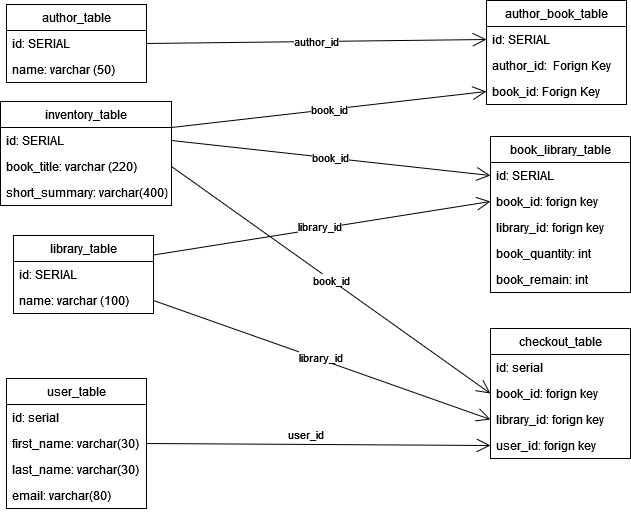

The diagram above was exported from draw.io. Its source (the exported page's mxGraphModel, read from the mxfile embedded in the PNG):
<mxGraphModel dx="1432" dy="1949" grid="0" gridSize="10" guides="1" tooltips="1" connect="1" arrows="1" fold="1" page="1" pageScale="1" pageWidth="2339" pageHeight="3300" background="none" math="0" shadow="0">
  <root>
    <mxCell id="0" />
    <mxCell id="1" parent="0" />
    <mxCell id="NCjAlPAlmcLOPHFS_HKT-1" value="author_table" style="swimlane;fontStyle=0;childLayout=stackLayout;horizontal=1;startSize=26;fillColor=none;horizontalStack=0;resizeParent=1;resizeParentMax=0;resizeLast=0;collapsible=1;marginBottom=0;fontColor=#000000;" parent="1" vertex="1">
      <mxGeometry x="160" y="240" width="140" height="78" as="geometry" />
    </mxCell>
    <mxCell id="NCjAlPAlmcLOPHFS_HKT-2" value="id: SERIAL" style="text;strokeColor=none;fillColor=none;align=left;verticalAlign=top;spacingLeft=4;spacingRight=4;overflow=hidden;rotatable=0;points=[[0,0.5],[1,0.5]];portConstraint=eastwest;fontColor=default;" parent="NCjAlPAlmcLOPHFS_HKT-1" vertex="1">
      <mxGeometry y="26" width="140" height="26" as="geometry" />
    </mxCell>
    <mxCell id="NCjAlPAlmcLOPHFS_HKT-3" value="name: varchar (50)" style="text;strokeColor=none;fillColor=none;align=left;verticalAlign=top;spacingLeft=4;spacingRight=4;overflow=hidden;rotatable=0;points=[[0,0.5],[1,0.5]];portConstraint=eastwest;" parent="NCjAlPAlmcLOPHFS_HKT-1" vertex="1">
      <mxGeometry y="52" width="140" height="26" as="geometry" />
    </mxCell>
    <mxCell id="NCjAlPAlmcLOPHFS_HKT-6" value="author_book_table" style="swimlane;fontStyle=0;childLayout=stackLayout;horizontal=1;startSize=26;fillColor=none;horizontalStack=0;resizeParent=1;resizeParentMax=0;resizeLast=0;collapsible=1;marginBottom=0;fontColor=#000000;" parent="1" vertex="1">
      <mxGeometry x="640" y="236" width="140" height="104" as="geometry" />
    </mxCell>
    <mxCell id="NCjAlPAlmcLOPHFS_HKT-7" value="id: SERIAL" style="text;strokeColor=none;fillColor=none;align=left;verticalAlign=top;spacingLeft=4;spacingRight=4;overflow=hidden;rotatable=0;points=[[0,0.5],[1,0.5]];portConstraint=eastwest;" parent="NCjAlPAlmcLOPHFS_HKT-6" vertex="1">
      <mxGeometry y="26" width="140" height="26" as="geometry" />
    </mxCell>
    <mxCell id="NCjAlPAlmcLOPHFS_HKT-8" value="author_id:  Forign Key" style="text;strokeColor=none;fillColor=none;align=left;verticalAlign=top;spacingLeft=4;spacingRight=4;overflow=hidden;rotatable=0;points=[[0,0.5],[1,0.5]];portConstraint=eastwest;" parent="NCjAlPAlmcLOPHFS_HKT-6" vertex="1">
      <mxGeometry y="52" width="140" height="26" as="geometry" />
    </mxCell>
    <mxCell id="NCjAlPAlmcLOPHFS_HKT-9" value="book_id: Forign Key" style="text;strokeColor=none;fillColor=none;align=left;verticalAlign=top;spacingLeft=4;spacingRight=4;overflow=hidden;rotatable=0;points=[[0,0.5],[1,0.5]];portConstraint=eastwest;" parent="NCjAlPAlmcLOPHFS_HKT-6" vertex="1">
      <mxGeometry y="78" width="140" height="26" as="geometry" />
    </mxCell>
    <mxCell id="NCjAlPAlmcLOPHFS_HKT-18" value="inventory_table" style="swimlane;fontStyle=0;childLayout=stackLayout;horizontal=1;startSize=26;fillColor=none;horizontalStack=0;resizeParent=1;resizeParentMax=0;resizeLast=0;collapsible=1;marginBottom=0;fontColor=#000000;" parent="1" vertex="1">
      <mxGeometry x="154" y="337" width="171" height="104" as="geometry" />
    </mxCell>
    <mxCell id="NCjAlPAlmcLOPHFS_HKT-19" value="id: SERIAL" style="text;strokeColor=none;fillColor=none;align=left;verticalAlign=top;spacingLeft=4;spacingRight=4;overflow=hidden;rotatable=0;points=[[0,0.5],[1,0.5]];portConstraint=eastwest;" parent="NCjAlPAlmcLOPHFS_HKT-18" vertex="1">
      <mxGeometry y="26" width="171" height="26" as="geometry" />
    </mxCell>
    <mxCell id="NCjAlPAlmcLOPHFS_HKT-20" value="book_title: varchar (220)" style="text;strokeColor=none;fillColor=none;align=left;verticalAlign=top;spacingLeft=4;spacingRight=4;overflow=hidden;rotatable=0;points=[[0,0.5],[1,0.5]];portConstraint=eastwest;" parent="NCjAlPAlmcLOPHFS_HKT-18" vertex="1">
      <mxGeometry y="52" width="171" height="26" as="geometry" />
    </mxCell>
    <mxCell id="NCjAlPAlmcLOPHFS_HKT-45" value="short_summary: varchar(400)" style="text;strokeColor=none;fillColor=none;align=left;verticalAlign=top;spacingLeft=4;spacingRight=4;overflow=hidden;rotatable=0;points=[[0,0.5],[1,0.5]];portConstraint=eastwest;" parent="NCjAlPAlmcLOPHFS_HKT-18" vertex="1">
      <mxGeometry y="78" width="171" height="26" as="geometry" />
    </mxCell>
    <mxCell id="NCjAlPAlmcLOPHFS_HKT-22" value="library_table" style="swimlane;fontStyle=0;childLayout=stackLayout;horizontal=1;startSize=26;fillColor=none;horizontalStack=0;resizeParent=1;resizeParentMax=0;resizeLast=0;collapsible=1;marginBottom=0;fontColor=#000000;" parent="1" vertex="1">
      <mxGeometry x="167" y="471" width="140" height="78" as="geometry" />
    </mxCell>
    <mxCell id="NCjAlPAlmcLOPHFS_HKT-23" value="id: SERIAL" style="text;strokeColor=none;fillColor=none;align=left;verticalAlign=top;spacingLeft=4;spacingRight=4;overflow=hidden;rotatable=0;points=[[0,0.5],[1,0.5]];portConstraint=eastwest;" parent="NCjAlPAlmcLOPHFS_HKT-22" vertex="1">
      <mxGeometry y="26" width="140" height="26" as="geometry" />
    </mxCell>
    <mxCell id="NCjAlPAlmcLOPHFS_HKT-24" value="name: varchar (100)" style="text;strokeColor=none;fillColor=none;align=left;verticalAlign=top;spacingLeft=4;spacingRight=4;overflow=hidden;rotatable=0;points=[[0,0.5],[1,0.5]];portConstraint=eastwest;" parent="NCjAlPAlmcLOPHFS_HKT-22" vertex="1">
      <mxGeometry y="52" width="140" height="26" as="geometry" />
    </mxCell>
    <mxCell id="NCjAlPAlmcLOPHFS_HKT-26" value="book_library_table" style="swimlane;fontStyle=0;childLayout=stackLayout;horizontal=1;startSize=26;fillColor=none;horizontalStack=0;resizeParent=1;resizeParentMax=0;resizeLast=0;collapsible=1;marginBottom=0;fontColor=#000000;" parent="1" vertex="1">
      <mxGeometry x="644" y="372" width="140" height="156" as="geometry" />
    </mxCell>
    <mxCell id="NCjAlPAlmcLOPHFS_HKT-27" value="id: SERIAL" style="text;strokeColor=none;fillColor=none;align=left;verticalAlign=top;spacingLeft=4;spacingRight=4;overflow=hidden;rotatable=0;points=[[0,0.5],[1,0.5]];portConstraint=eastwest;" parent="NCjAlPAlmcLOPHFS_HKT-26" vertex="1">
      <mxGeometry y="26" width="140" height="26" as="geometry" />
    </mxCell>
    <mxCell id="NCjAlPAlmcLOPHFS_HKT-28" value="book_id: forign key" style="text;strokeColor=none;fillColor=none;align=left;verticalAlign=top;spacingLeft=4;spacingRight=4;overflow=hidden;rotatable=0;points=[[0,0.5],[1,0.5]];portConstraint=eastwest;" parent="NCjAlPAlmcLOPHFS_HKT-26" vertex="1">
      <mxGeometry y="52" width="140" height="26" as="geometry" />
    </mxCell>
    <mxCell id="NCjAlPAlmcLOPHFS_HKT-29" value="library_id: forign key" style="text;strokeColor=none;fillColor=none;align=left;verticalAlign=top;spacingLeft=4;spacingRight=4;overflow=hidden;rotatable=0;points=[[0,0.5],[1,0.5]];portConstraint=eastwest;" parent="NCjAlPAlmcLOPHFS_HKT-26" vertex="1">
      <mxGeometry y="78" width="140" height="26" as="geometry" />
    </mxCell>
    <mxCell id="NCjAlPAlmcLOPHFS_HKT-47" value="book_quantity: int" style="text;strokeColor=none;fillColor=none;align=left;verticalAlign=top;spacingLeft=4;spacingRight=4;overflow=hidden;rotatable=0;points=[[0,0.5],[1,0.5]];portConstraint=eastwest;" parent="NCjAlPAlmcLOPHFS_HKT-26" vertex="1">
      <mxGeometry y="104" width="140" height="26" as="geometry" />
    </mxCell>
    <mxCell id="NCjAlPAlmcLOPHFS_HKT-48" value="book_remain: int" style="text;strokeColor=none;fillColor=none;align=left;verticalAlign=top;spacingLeft=4;spacingRight=4;overflow=hidden;rotatable=0;points=[[0,0.5],[1,0.5]];portConstraint=eastwest;" parent="NCjAlPAlmcLOPHFS_HKT-26" vertex="1">
      <mxGeometry y="130" width="140" height="26" as="geometry" />
    </mxCell>
    <mxCell id="NCjAlPAlmcLOPHFS_HKT-30" value="checkout_table" style="swimlane;fontStyle=0;childLayout=stackLayout;horizontal=1;startSize=26;fillColor=none;horizontalStack=0;resizeParent=1;resizeParentMax=0;resizeLast=0;collapsible=1;marginBottom=0;fontColor=#000000;" parent="1" vertex="1">
      <mxGeometry x="644" y="564" width="140" height="130" as="geometry" />
    </mxCell>
    <mxCell id="NCjAlPAlmcLOPHFS_HKT-51" value="id: serial" style="text;strokeColor=none;fillColor=none;align=left;verticalAlign=top;spacingLeft=4;spacingRight=4;overflow=hidden;rotatable=0;points=[[0,0.5],[1,0.5]];portConstraint=eastwest;" parent="NCjAlPAlmcLOPHFS_HKT-30" vertex="1">
      <mxGeometry y="26" width="140" height="26" as="geometry" />
    </mxCell>
    <mxCell id="NCjAlPAlmcLOPHFS_HKT-31" value="book_id: forign key" style="text;strokeColor=none;fillColor=none;align=left;verticalAlign=top;spacingLeft=4;spacingRight=4;overflow=hidden;rotatable=0;points=[[0,0.5],[1,0.5]];portConstraint=eastwest;" parent="NCjAlPAlmcLOPHFS_HKT-30" vertex="1">
      <mxGeometry y="52" width="140" height="26" as="geometry" />
    </mxCell>
    <mxCell id="NCjAlPAlmcLOPHFS_HKT-32" value="library_id: forign key" style="text;strokeColor=none;fillColor=none;align=left;verticalAlign=top;spacingLeft=4;spacingRight=4;overflow=hidden;rotatable=0;points=[[0,0.5],[1,0.5]];portConstraint=eastwest;" parent="NCjAlPAlmcLOPHFS_HKT-30" vertex="1">
      <mxGeometry y="78" width="140" height="26" as="geometry" />
    </mxCell>
    <mxCell id="NCjAlPAlmcLOPHFS_HKT-33" value="user_id: forign key" style="text;strokeColor=none;fillColor=none;align=left;verticalAlign=top;spacingLeft=4;spacingRight=4;overflow=hidden;rotatable=0;points=[[0,0.5],[1,0.5]];portConstraint=eastwest;" parent="NCjAlPAlmcLOPHFS_HKT-30" vertex="1">
      <mxGeometry y="104" width="140" height="26" as="geometry" />
    </mxCell>
    <mxCell id="NCjAlPAlmcLOPHFS_HKT-34" value="user_table" style="swimlane;fontStyle=0;childLayout=stackLayout;horizontal=1;startSize=26;fillColor=none;horizontalStack=0;resizeParent=1;resizeParentMax=0;resizeLast=0;collapsible=1;marginBottom=0;fontColor=#000000;" parent="1" vertex="1">
      <mxGeometry x="160" y="614" width="140" height="130" as="geometry" />
    </mxCell>
    <mxCell id="NCjAlPAlmcLOPHFS_HKT-35" value="id: serial" style="text;strokeColor=none;fillColor=none;align=left;verticalAlign=top;spacingLeft=4;spacingRight=4;overflow=hidden;rotatable=0;points=[[0,0.5],[1,0.5]];portConstraint=eastwest;" parent="NCjAlPAlmcLOPHFS_HKT-34" vertex="1">
      <mxGeometry y="26" width="140" height="26" as="geometry" />
    </mxCell>
    <mxCell id="NCjAlPAlmcLOPHFS_HKT-36" value="first_name: varchar(30)" style="text;strokeColor=none;fillColor=none;align=left;verticalAlign=top;spacingLeft=4;spacingRight=4;overflow=hidden;rotatable=0;points=[[0,0.5],[1,0.5]];portConstraint=eastwest;" parent="NCjAlPAlmcLOPHFS_HKT-34" vertex="1">
      <mxGeometry y="52" width="140" height="26" as="geometry" />
    </mxCell>
    <mxCell id="NCjAlPAlmcLOPHFS_HKT-37" value="last_name: varchar(30)" style="text;strokeColor=none;fillColor=none;align=left;verticalAlign=top;spacingLeft=4;spacingRight=4;overflow=hidden;rotatable=0;points=[[0,0.5],[1,0.5]];portConstraint=eastwest;" parent="NCjAlPAlmcLOPHFS_HKT-34" vertex="1">
      <mxGeometry y="78" width="140" height="26" as="geometry" />
    </mxCell>
    <mxCell id="NCjAlPAlmcLOPHFS_HKT-49" value="email: varchar(80)&#10;" style="text;strokeColor=none;fillColor=none;align=left;verticalAlign=top;spacingLeft=4;spacingRight=4;overflow=hidden;rotatable=0;points=[[0,0.5],[1,0.5]];portConstraint=eastwest;" parent="NCjAlPAlmcLOPHFS_HKT-34" vertex="1">
      <mxGeometry y="104" width="140" height="26" as="geometry" />
    </mxCell>
    <mxCell id="NCjAlPAlmcLOPHFS_HKT-38" value="author_id" style="endArrow=open;endSize=12;html=1;rounded=0;exitX=1;exitY=0.5;exitDx=0;exitDy=0;entryX=0;entryY=0.5;entryDx=0;entryDy=0;" parent="1" source="NCjAlPAlmcLOPHFS_HKT-2" target="NCjAlPAlmcLOPHFS_HKT-7" edge="1">
      <mxGeometry width="160" relative="1" as="geometry">
        <mxPoint x="340" y="280" as="sourcePoint" />
        <mxPoint x="500" y="280" as="targetPoint" />
      </mxGeometry>
    </mxCell>
    <mxCell id="NCjAlPAlmcLOPHFS_HKT-39" value="book_id" style="endArrow=open;endSize=12;html=1;rounded=0;exitX=1;exitY=0.25;exitDx=0;exitDy=0;entryX=0;entryY=0.5;entryDx=0;entryDy=0;" parent="1" source="NCjAlPAlmcLOPHFS_HKT-18" target="NCjAlPAlmcLOPHFS_HKT-9" edge="1">
      <mxGeometry width="160" relative="1" as="geometry">
        <mxPoint x="305" y="369.9999999999999" as="sourcePoint" />
        <mxPoint x="654.9999999999998" y="359.9999999999999" as="targetPoint" />
      </mxGeometry>
    </mxCell>
    <mxCell id="NCjAlPAlmcLOPHFS_HKT-40" value="library_id" style="endArrow=open;endSize=12;html=1;rounded=0;exitX=1;exitY=0.25;exitDx=0;exitDy=0;entryX=0;entryY=0.5;entryDx=0;entryDy=0;" parent="1" source="NCjAlPAlmcLOPHFS_HKT-22" target="NCjAlPAlmcLOPHFS_HKT-28" edge="1">
      <mxGeometry x="-0.0138" y="2" width="160" relative="1" as="geometry">
        <mxPoint x="274" y="485.9999999999999" as="sourcePoint" />
        <mxPoint x="623.9999999999998" y="475.9999999999999" as="targetPoint" />
        <mxPoint as="offset" />
      </mxGeometry>
    </mxCell>
    <mxCell id="NCjAlPAlmcLOPHFS_HKT-41" value="book_id" style="endArrow=open;endSize=12;html=1;rounded=0;exitX=1;exitY=0.5;exitDx=0;exitDy=0;entryX=0;entryY=0.5;entryDx=0;entryDy=0;" parent="1" source="NCjAlPAlmcLOPHFS_HKT-19" target="NCjAlPAlmcLOPHFS_HKT-27" edge="1">
      <mxGeometry width="160" relative="1" as="geometry">
        <mxPoint x="314" y="407.0000000000001" as="sourcePoint" />
        <mxPoint x="663.9999999999998" y="321.9999999999999" as="targetPoint" />
      </mxGeometry>
    </mxCell>
    <mxCell id="NCjAlPAlmcLOPHFS_HKT-42" value="user_id" style="endArrow=open;endSize=12;html=1;rounded=0;exitX=1;exitY=0.5;exitDx=0;exitDy=0;entryX=0;entryY=0.5;entryDx=0;entryDy=0;" parent="1" source="NCjAlPAlmcLOPHFS_HKT-36" target="NCjAlPAlmcLOPHFS_HKT-33" edge="1">
      <mxGeometry x="-0.0738" y="10" width="160" relative="1" as="geometry">
        <mxPoint x="294" y="753" as="sourcePoint" />
        <mxPoint x="623.9999999999998" y="651.9999999999999" as="targetPoint" />
        <mxPoint as="offset" />
      </mxGeometry>
    </mxCell>
    <mxCell id="NCjAlPAlmcLOPHFS_HKT-43" value="book_id" style="endArrow=open;endSize=12;html=1;rounded=0;exitX=1;exitY=0.5;exitDx=0;exitDy=0;entryX=0;entryY=0.5;entryDx=0;entryDy=0;" parent="1" source="NCjAlPAlmcLOPHFS_HKT-20" target="NCjAlPAlmcLOPHFS_HKT-31" edge="1">
      <mxGeometry width="160" relative="1" as="geometry">
        <mxPoint x="254" y="605.9999999999999" as="sourcePoint" />
        <mxPoint x="593.9999999999998" y="625.9999999999999" as="targetPoint" />
      </mxGeometry>
    </mxCell>
    <mxCell id="NCjAlPAlmcLOPHFS_HKT-44" value="library_id" style="endArrow=open;endSize=12;html=1;rounded=0;exitX=1;exitY=0.5;exitDx=0;exitDy=0;entryX=0;entryY=0.5;entryDx=0;entryDy=0;" parent="1" source="NCjAlPAlmcLOPHFS_HKT-24" target="NCjAlPAlmcLOPHFS_HKT-32" edge="1">
      <mxGeometry x="-0.0138" y="2" width="160" relative="1" as="geometry">
        <mxPoint x="311" y="602" as="sourcePoint" />
        <mxPoint x="650.9999999999998" y="500.9999999999999" as="targetPoint" />
        <mxPoint as="offset" />
      </mxGeometry>
    </mxCell>
  </root>
</mxGraphModel>